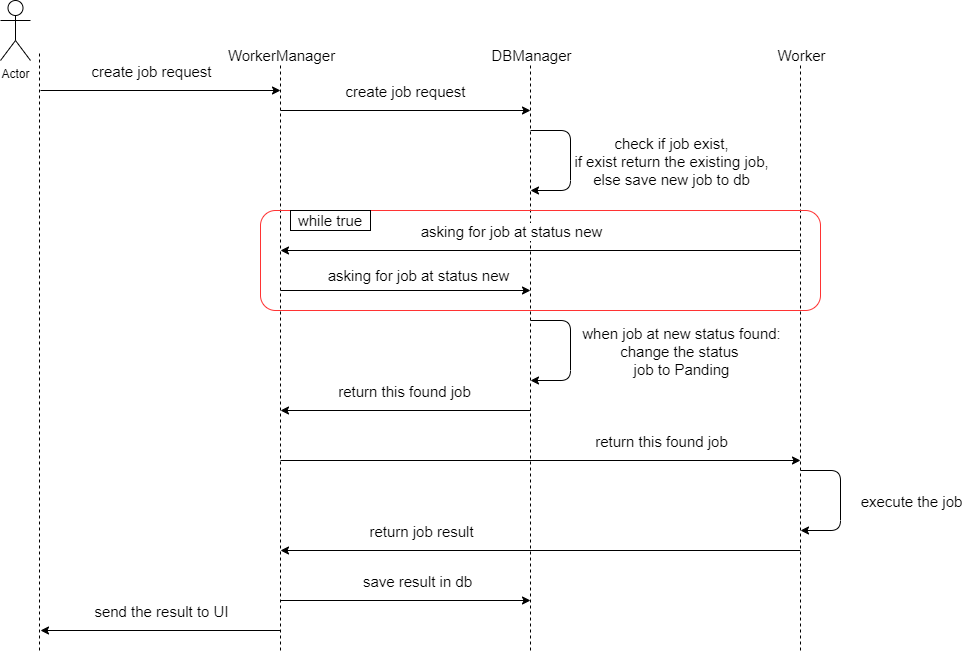

The diagram above was exported from draw.io. Its source (the exported page's mxGraphModel, read from the mxfile embedded in the PNG):
<mxGraphModel dx="1422" dy="713" grid="1" gridSize="10" guides="1" tooltips="1" connect="1" arrows="1" fold="1" page="1" pageScale="1" pageWidth="850" pageHeight="1100" math="0" shadow="0">
  <root>
    <mxCell id="0" />
    <mxCell id="1" parent="0" />
    <mxCell id="ZZ9h7Ir1DVjEbla-Erz4-1" value="" style="endArrow=none;dashed=1;html=1;" edge="1" parent="1">
      <mxGeometry width="50" height="50" relative="1" as="geometry">
        <mxPoint x="79" y="760" as="sourcePoint" />
        <mxPoint x="79" y="160" as="targetPoint" />
      </mxGeometry>
    </mxCell>
    <mxCell id="ZZ9h7Ir1DVjEbla-Erz4-2" value="Actor" style="shape=umlActor;verticalLabelPosition=bottom;verticalAlign=top;html=1;outlineConnect=0;" vertex="1" parent="1">
      <mxGeometry x="40" y="110" width="30" height="60" as="geometry" />
    </mxCell>
    <mxCell id="ZZ9h7Ir1DVjEbla-Erz4-5" value="" style="endArrow=none;dashed=1;html=1;" edge="1" parent="1">
      <mxGeometry width="50" height="50" relative="1" as="geometry">
        <mxPoint x="320" y="760" as="sourcePoint" />
        <mxPoint x="320" y="160" as="targetPoint" />
      </mxGeometry>
    </mxCell>
    <mxCell id="ZZ9h7Ir1DVjEbla-Erz4-8" value="WorkerManager" style="edgeLabel;html=1;align=center;verticalAlign=middle;resizable=0;points=[];fontSize=15;" vertex="1" connectable="0" parent="ZZ9h7Ir1DVjEbla-Erz4-5">
      <mxGeometry x="0.3895" y="-1" relative="1" as="geometry">
        <mxPoint x="-1" y="-179" as="offset" />
      </mxGeometry>
    </mxCell>
    <mxCell id="ZZ9h7Ir1DVjEbla-Erz4-6" value="" style="endArrow=classic;html=1;" edge="1" parent="1">
      <mxGeometry width="50" height="50" relative="1" as="geometry">
        <mxPoint x="80" y="200" as="sourcePoint" />
        <mxPoint x="320" y="200" as="targetPoint" />
      </mxGeometry>
    </mxCell>
    <mxCell id="ZZ9h7Ir1DVjEbla-Erz4-7" value="create job request" style="edgeLabel;html=1;align=center;verticalAlign=middle;resizable=0;points=[];fontSize=15;" vertex="1" connectable="0" parent="ZZ9h7Ir1DVjEbla-Erz4-6">
      <mxGeometry x="-0.1565" y="2" relative="1" as="geometry">
        <mxPoint x="9" y="-18" as="offset" />
      </mxGeometry>
    </mxCell>
    <mxCell id="ZZ9h7Ir1DVjEbla-Erz4-9" value="" style="endArrow=none;dashed=1;html=1;" edge="1" parent="1">
      <mxGeometry width="50" height="50" relative="1" as="geometry">
        <mxPoint x="570" y="760" as="sourcePoint" />
        <mxPoint x="570" y="160" as="targetPoint" />
      </mxGeometry>
    </mxCell>
    <mxCell id="ZZ9h7Ir1DVjEbla-Erz4-10" value="DBManager" style="edgeLabel;html=1;align=center;verticalAlign=middle;resizable=0;points=[];fontSize=15;" vertex="1" connectable="0" parent="ZZ9h7Ir1DVjEbla-Erz4-9">
      <mxGeometry x="0.3895" y="-1" relative="1" as="geometry">
        <mxPoint x="-1" y="-179" as="offset" />
      </mxGeometry>
    </mxCell>
    <mxCell id="ZZ9h7Ir1DVjEbla-Erz4-12" value="" style="endArrow=classic;html=1;" edge="1" parent="1">
      <mxGeometry width="50" height="50" relative="1" as="geometry">
        <mxPoint x="320" y="220" as="sourcePoint" />
        <mxPoint x="570" y="220" as="targetPoint" />
      </mxGeometry>
    </mxCell>
    <mxCell id="ZZ9h7Ir1DVjEbla-Erz4-13" value="create job request" style="edgeLabel;html=1;align=center;verticalAlign=middle;resizable=0;points=[];fontSize=15;" vertex="1" connectable="0" parent="ZZ9h7Ir1DVjEbla-Erz4-12">
      <mxGeometry x="-0.1565" y="2" relative="1" as="geometry">
        <mxPoint x="19" y="-18" as="offset" />
      </mxGeometry>
    </mxCell>
    <mxCell id="ZZ9h7Ir1DVjEbla-Erz4-14" value="" style="endArrow=classic;html=1;fontSize=15;" edge="1" parent="1">
      <mxGeometry width="50" height="50" relative="1" as="geometry">
        <mxPoint x="570" y="240" as="sourcePoint" />
        <mxPoint x="570" y="300" as="targetPoint" />
        <Array as="points">
          <mxPoint x="610" y="240" />
          <mxPoint x="610" y="300" />
        </Array>
      </mxGeometry>
    </mxCell>
    <mxCell id="ZZ9h7Ir1DVjEbla-Erz4-15" value="check if job exist,&lt;br&gt;if exist return the existing job,&lt;br&gt;else save new job to db" style="edgeLabel;html=1;align=center;verticalAlign=middle;resizable=0;points=[];fontSize=15;" vertex="1" connectable="0" parent="ZZ9h7Ir1DVjEbla-Erz4-14">
      <mxGeometry x="0.1429" y="1" relative="1" as="geometry">
        <mxPoint x="99" y="-10" as="offset" />
      </mxGeometry>
    </mxCell>
    <mxCell id="ZZ9h7Ir1DVjEbla-Erz4-16" value="" style="endArrow=none;dashed=1;html=1;" edge="1" parent="1">
      <mxGeometry width="50" height="50" relative="1" as="geometry">
        <mxPoint x="840" y="760" as="sourcePoint" />
        <mxPoint x="840" y="160" as="targetPoint" />
      </mxGeometry>
    </mxCell>
    <mxCell id="ZZ9h7Ir1DVjEbla-Erz4-17" value="Worker" style="edgeLabel;html=1;align=center;verticalAlign=middle;resizable=0;points=[];fontSize=15;" vertex="1" connectable="0" parent="ZZ9h7Ir1DVjEbla-Erz4-16">
      <mxGeometry x="0.3895" y="-1" relative="1" as="geometry">
        <mxPoint x="-1" y="-179" as="offset" />
      </mxGeometry>
    </mxCell>
    <mxCell id="ZZ9h7Ir1DVjEbla-Erz4-18" value="" style="endArrow=classic;html=1;fontSize=15;" edge="1" parent="1">
      <mxGeometry width="50" height="50" relative="1" as="geometry">
        <mxPoint x="320" y="570" as="sourcePoint" />
        <mxPoint x="840" y="570" as="targetPoint" />
      </mxGeometry>
    </mxCell>
    <mxCell id="ZZ9h7Ir1DVjEbla-Erz4-19" value="return this found job" style="edgeLabel;html=1;align=center;verticalAlign=middle;resizable=0;points=[];fontSize=15;" vertex="1" connectable="0" parent="ZZ9h7Ir1DVjEbla-Erz4-18">
      <mxGeometry x="0.2615" y="-2" relative="1" as="geometry">
        <mxPoint x="52" y="-22" as="offset" />
      </mxGeometry>
    </mxCell>
    <mxCell id="ZZ9h7Ir1DVjEbla-Erz4-20" value="" style="endArrow=classic;html=1;fontSize=15;" edge="1" parent="1">
      <mxGeometry width="50" height="50" relative="1" as="geometry">
        <mxPoint x="570" y="430" as="sourcePoint" />
        <mxPoint x="570" y="490" as="targetPoint" />
        <Array as="points">
          <mxPoint x="610" y="430" />
          <mxPoint x="610" y="490" />
        </Array>
      </mxGeometry>
    </mxCell>
    <mxCell id="ZZ9h7Ir1DVjEbla-Erz4-21" value="when job at new status found:&lt;br&gt;change the status &lt;br&gt;job to Panding" style="edgeLabel;html=1;align=center;verticalAlign=middle;resizable=0;points=[];fontSize=15;" vertex="1" connectable="0" parent="ZZ9h7Ir1DVjEbla-Erz4-20">
      <mxGeometry x="0.1429" y="1" relative="1" as="geometry">
        <mxPoint x="109" y="-10" as="offset" />
      </mxGeometry>
    </mxCell>
    <mxCell id="ZZ9h7Ir1DVjEbla-Erz4-22" value="" style="endArrow=classic;html=1;fontSize=15;" edge="1" parent="1">
      <mxGeometry width="50" height="50" relative="1" as="geometry">
        <mxPoint x="840" y="660" as="sourcePoint" />
        <mxPoint x="320" y="660" as="targetPoint" />
      </mxGeometry>
    </mxCell>
    <mxCell id="ZZ9h7Ir1DVjEbla-Erz4-23" value="return job result" style="edgeLabel;html=1;align=center;verticalAlign=middle;resizable=0;points=[];fontSize=15;" vertex="1" connectable="0" parent="ZZ9h7Ir1DVjEbla-Erz4-22">
      <mxGeometry x="0.2846" y="1" relative="1" as="geometry">
        <mxPoint x="-46" y="-21" as="offset" />
      </mxGeometry>
    </mxCell>
    <mxCell id="ZZ9h7Ir1DVjEbla-Erz4-24" value="" style="endArrow=classic;html=1;fontSize=15;" edge="1" parent="1">
      <mxGeometry width="50" height="50" relative="1" as="geometry">
        <mxPoint x="320" y="710" as="sourcePoint" />
        <mxPoint x="570" y="710" as="targetPoint" />
      </mxGeometry>
    </mxCell>
    <mxCell id="ZZ9h7Ir1DVjEbla-Erz4-25" value="save result in db" style="edgeLabel;html=1;align=center;verticalAlign=middle;resizable=0;points=[];fontSize=15;" vertex="1" connectable="0" parent="ZZ9h7Ir1DVjEbla-Erz4-24">
      <mxGeometry x="0.2333" y="-2" relative="1" as="geometry">
        <mxPoint x="-18" y="-22" as="offset" />
      </mxGeometry>
    </mxCell>
    <mxCell id="ZZ9h7Ir1DVjEbla-Erz4-26" value="" style="endArrow=classic;html=1;fontSize=15;" edge="1" parent="1">
      <mxGeometry width="50" height="50" relative="1" as="geometry">
        <mxPoint x="320" y="740" as="sourcePoint" />
        <mxPoint x="80" y="740" as="targetPoint" />
      </mxGeometry>
    </mxCell>
    <mxCell id="ZZ9h7Ir1DVjEbla-Erz4-27" value="send the result to UI" style="edgeLabel;html=1;align=center;verticalAlign=middle;resizable=0;points=[];fontSize=15;" vertex="1" connectable="0" parent="ZZ9h7Ir1DVjEbla-Erz4-26">
      <mxGeometry x="-0.4417" y="-2" relative="1" as="geometry">
        <mxPoint x="-53" y="-18" as="offset" />
      </mxGeometry>
    </mxCell>
    <mxCell id="ZZ9h7Ir1DVjEbla-Erz4-28" value="" style="endArrow=classic;html=1;fontSize=15;" edge="1" parent="1">
      <mxGeometry width="50" height="50" relative="1" as="geometry">
        <mxPoint x="840" y="360" as="sourcePoint" />
        <mxPoint x="320" y="360" as="targetPoint" />
      </mxGeometry>
    </mxCell>
    <mxCell id="ZZ9h7Ir1DVjEbla-Erz4-29" value="asking for job at status new" style="edgeLabel;html=1;align=center;verticalAlign=middle;resizable=0;points=[];fontSize=15;" vertex="1" connectable="0" parent="ZZ9h7Ir1DVjEbla-Erz4-28">
      <mxGeometry x="0.2615" y="-2" relative="1" as="geometry">
        <mxPoint x="38" y="-18" as="offset" />
      </mxGeometry>
    </mxCell>
    <mxCell id="ZZ9h7Ir1DVjEbla-Erz4-30" value="" style="endArrow=classic;html=1;fontSize=15;" edge="1" parent="1">
      <mxGeometry width="50" height="50" relative="1" as="geometry">
        <mxPoint x="320" y="400" as="sourcePoint" />
        <mxPoint x="570" y="400" as="targetPoint" />
      </mxGeometry>
    </mxCell>
    <mxCell id="ZZ9h7Ir1DVjEbla-Erz4-31" value="asking for job at status new" style="edgeLabel;html=1;align=center;verticalAlign=middle;resizable=0;points=[];fontSize=15;" vertex="1" connectable="0" parent="ZZ9h7Ir1DVjEbla-Erz4-30">
      <mxGeometry x="0.2615" y="-2" relative="1" as="geometry">
        <mxPoint x="-21" y="-18" as="offset" />
      </mxGeometry>
    </mxCell>
    <mxCell id="ZZ9h7Ir1DVjEbla-Erz4-32" value="" style="rounded=1;whiteSpace=wrap;html=1;fontSize=15;fillColor=none;strokeColor=#FF3333;" vertex="1" parent="1">
      <mxGeometry x="300" y="320" width="560" height="100" as="geometry" />
    </mxCell>
    <mxCell id="ZZ9h7Ir1DVjEbla-Erz4-33" value="while true" style="text;html=1;fillColor=none;align=center;verticalAlign=middle;whiteSpace=wrap;rounded=0;fontSize=15;strokeColor=#000000;" vertex="1" parent="1">
      <mxGeometry x="330" y="320" width="80" height="20" as="geometry" />
    </mxCell>
    <mxCell id="ZZ9h7Ir1DVjEbla-Erz4-38" value="" style="endArrow=classic;html=1;fontSize=15;" edge="1" parent="1">
      <mxGeometry width="50" height="50" relative="1" as="geometry">
        <mxPoint x="570" y="520" as="sourcePoint" />
        <mxPoint x="320" y="520" as="targetPoint" />
      </mxGeometry>
    </mxCell>
    <mxCell id="ZZ9h7Ir1DVjEbla-Erz4-39" value="return this found job" style="edgeLabel;html=1;align=center;verticalAlign=middle;resizable=0;points=[];fontSize=15;" vertex="1" connectable="0" parent="ZZ9h7Ir1DVjEbla-Erz4-38">
      <mxGeometry x="0.2615" y="-2" relative="1" as="geometry">
        <mxPoint x="31" y="-18" as="offset" />
      </mxGeometry>
    </mxCell>
    <mxCell id="ZZ9h7Ir1DVjEbla-Erz4-44" value="" style="endArrow=classic;html=1;fontSize=15;" edge="1" parent="1">
      <mxGeometry width="50" height="50" relative="1" as="geometry">
        <mxPoint x="840" y="580" as="sourcePoint" />
        <mxPoint x="840" y="640" as="targetPoint" />
        <Array as="points">
          <mxPoint x="880" y="580" />
          <mxPoint x="880" y="640" />
        </Array>
      </mxGeometry>
    </mxCell>
    <mxCell id="ZZ9h7Ir1DVjEbla-Erz4-45" value="execute the job" style="edgeLabel;html=1;align=center;verticalAlign=middle;resizable=0;points=[];fontSize=15;" vertex="1" connectable="0" parent="ZZ9h7Ir1DVjEbla-Erz4-44">
      <mxGeometry x="0.1429" y="1" relative="1" as="geometry">
        <mxPoint x="69" y="-10" as="offset" />
      </mxGeometry>
    </mxCell>
  </root>
</mxGraphModel>